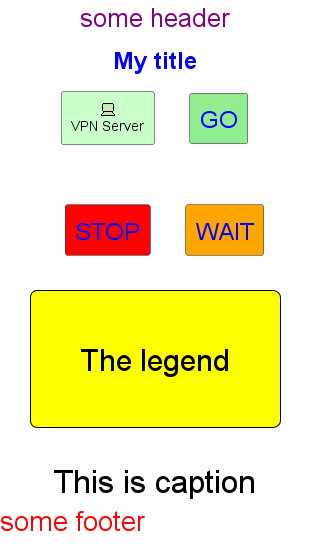

The diagram above was rendered by PlantUML. Its source (embedded in the PNG):
@startuml
<style>
title {
  HorizontalAlignment right
  FontSize 24
  FontColor blue
}

header {
  HorizontalAlignment center
  FontSize 26
  FontColor purple
}

footer {
  HorizontalAlignment left
  FontSize 28
  FontColor red
}

legend {
  FontSize 30
  BackGroundColor yellow
  Margin 30
  Padding 50
}

caption {
  FontSize 32
}
</style>
header some header

footer some footer

title My title

caption This is caption

legend
The legend
end legend

archimate #Technology "VPN Server" as vpnServerA <<technology-device>>

rectangle GO #lightgreen
rectangle STOP #red
rectangle WAIT #orange

@enduml